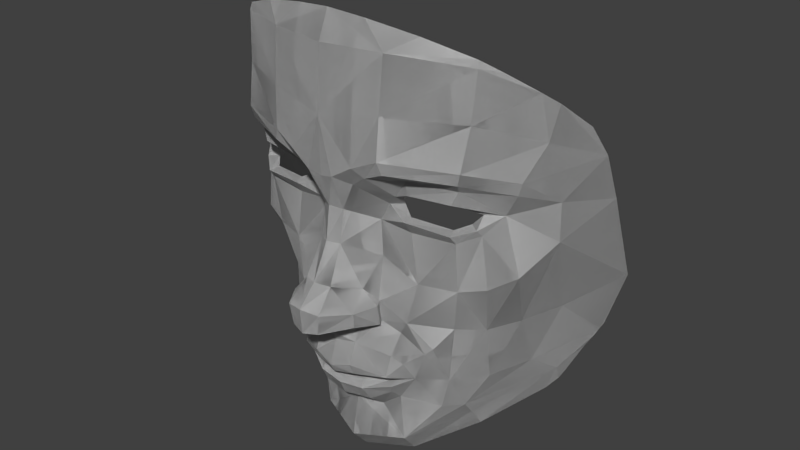 # Source: Mask.blend  (saved by Blender 2.70.0; exported with 4.5.12 LTS)
import bpy
from mathutils import Matrix  # noqa: F401  (used for matrix-valued properties, if any)

bpy.ops.wm.read_factory_settings(use_empty=True)
scene = bpy.context.scene
scene.name = 'Scene'

# ---- collections
col_collection_1 = bpy.data.collections.new('Collection 1'); scene.collection.children.link(col_collection_1)

# ---- materials (node trees are filled in below, after node groups)
mat_uter = bpy.data.materials.new('Ỏuter')
mat_uter.alpha_threshold = 0.0
mat_uter.use_transparent_shadow = False
mat_uter.diffuse_color = (1.0, 1.0, 1.0, 1.0)
mat_uter.roughness = 0.5
mat_uter.line_color = (0.0, 0.0, 0.0, 1.0)
mat_inner = bpy.data.materials.new('Inner')
mat_inner.alpha_threshold = 0.0
mat_inner.use_transparent_shadow = False
mat_inner.diffuse_color = (0.5, 0.5, 0.5, 1.0)
mat_inner.roughness = 0.5
mat_inner.line_color = (0.0, 0.0, 0.0, 1.0)

# ---- material node trees

# ---- world
world_world = bpy.data.worlds.new('World'); scene.world = world_world
world_world.color = (0.05088, 0.05088, 0.05088)
world_world.use_sun_shadow = False
world_world.sun_shadow_jitter_overblur = 0.0
world_world.cycles.sampling_method = 'MANUAL'
world_world.cycles.sample_map_resolution = 256

# ---- meshes
me_mask = bpy.data.meshes.new('Mask')
me_mask.from_pydata([(8.625e-06, 0.02635, -0.1905), (-0.04346, 0.01851, -0.1791), (-0.03254, 0.03963, -0.1879), (-0.03254, 0.03963, -0.1879), (-0.04346, 0.01851, -0.1791), (8.625e-06, 0.02635, -0.1905), (-0.03254, 0.03963, -0.1879), (-0.04346, 0.01851, -0.1791), (8.625e-06, 0.02635, -0.1905), (-0.08315, 0.06982, -0.1608), (-0.08315, 0.06982, -0.1608), (-0.08315, 0.06982, -0.1608), (-0.01904, 0.07655, -0.186), (8.625e-06, 0.07559, -0.187), (8.625e-06, 0.07559, -0.187), (-0.01904, 0.07655, -0.186), (-0.01904, 0.07655, -0.186), (8.625e-06, 0.07559, -0.187), (8.625e-06, 0.0002471, -0.1848), (8.625e-06, 0.0002471, -0.1848), (8.625e-06, 0.0002471, -0.1848), (-0.08505, 0.05131, -0.1374), (-0.08505, 0.05131, -0.1374), (-0.08505, 0.05131, -0.1374), (-0.07107, 0.08429, -0.1692), (-0.07107, 0.08429, -0.1692), (-0.07107, 0.08429, -0.1692), (-0.06072, 0.09074, -0.1712), (-0.06072, 0.09074, -0.1712), (-0.06072, 0.09074, -0.1712), (0.03256, 0.03963, -0.1879), (0.01906, 0.07655, -0.186), (0.01906, 0.07655, -0.186), (0.03256, 0.03963, -0.1879), (0.01906, 0.07655, -0.186), (0.03256, 0.03963, -0.1879), (0.04348, 0.01851, -0.1791), (0.04348, 0.01851, -0.1791), (0.04348, 0.01851, -0.1791), (-0.04654, -0.0002481, -0.1567), (-0.04654, -0.0002481, -0.1567), (-0.04654, -0.0002481, -0.1567), (-0.128, 0.1259, -0.1087), (-0.128, 0.1259, -0.1087), (-0.128, 0.1259, -0.1087), (-0.1015, 0.1136, -0.1475), (-0.118, 0.1249, -0.1357), (-0.1015, 0.1136, -0.1475), (-0.118, 0.1249, -0.1357), (-0.118, 0.1249, -0.1357), (-0.1015, 0.1136, -0.1475), (-0.07134, 0.09316, -0.1687), (-0.07134, 0.09316, -0.1687), (-0.07134, 0.09316, -0.1687), (0.06074, 0.09074, -0.1712), (0.07108, 0.08429, -0.1692), (0.07108, 0.08429, -0.1692), (0.06074, 0.09074, -0.1712), (0.06074, 0.09074, -0.1712), (0.07108, 0.08429, -0.1692), (0.04656, -0.0002481, -0.1567), (0.04656, -0.0002481, -0.1567), (0.04656, -0.0002481, -0.1567), (8.625e-06, -0.01851, -0.1631), (8.625e-06, -0.01851, -0.1631), (8.625e-06, -0.01851, -0.1631), (-0.08635, 0.03853, -0.1212), (-0.08635, 0.03853, -0.1212), (-0.08635, 0.03853, -0.1212), (-0.126, 0.1345, -0.1258), (-0.126, 0.1345, -0.1258), (-0.126, 0.1345, -0.1258), (-0.08137, 0.09807, -0.1636), (-0.08137, 0.09807, -0.1636), (-0.08137, 0.09807, -0.1636), (0.07136, 0.09316, -0.1687), (0.07136, 0.09316, -0.1687), (0.07136, 0.09316, -0.1687), (0.08317, 0.06982, -0.1608), (0.08317, 0.06982, -0.1608), (0.08317, 0.06982, -0.1608), (0.08506, 0.05131, -0.1374), (0.08506, 0.05131, -0.1374), (0.08506, 0.05131, -0.1374), (8.625e-06, -0.01083, -0.1232), (8.625e-06, -0.01083, -0.1232), (8.625e-06, -0.01083, -0.1232), (-0.1198, 0.09313, -0.08638), (-0.1198, 0.09313, -0.08638), (-0.1198, 0.09313, -0.08638), (-0.1372, 0.1581, -0.09705), (-0.1291, 0.1417, -0.1183), (-0.1291, 0.1417, -0.1183), (-0.1372, 0.1581, -0.09705), (-0.1372, 0.1581, -0.09705), (-0.1291, 0.1417, -0.1183), (-0.07373, 0.02019, -0.1189), (-0.07373, 0.02019, -0.1189), (-0.07373, 0.02019, -0.1189), (0.08139, 0.09807, -0.1636), (0.08139, 0.09807, -0.1636), (0.08139, 0.09807, -0.1636), (0.1015, 0.1136, -0.1475), (0.118, 0.1249, -0.1357), (0.118, 0.1249, -0.1357), (0.1015, 0.1136, -0.1475), (0.1015, 0.1136, -0.1475), (0.118, 0.1249, -0.1357), (0.08637, 0.03853, -0.1212), (0.08637, 0.03853, -0.1212), (0.08637, 0.03853, -0.1212), (-0.02746, -0.006581, -0.1215), (-0.02746, -0.006581, -0.1215), (-0.02746, -0.006581, -0.1215), (-0.1045, 0.04962, -0.08703), (-0.1045, 0.04962, -0.08703), (-0.1045, 0.04962, -0.08703), (-0.1441, 0.1696, -0.08211), (-0.1428, 0.1667, -0.08585), (-0.1428, 0.1667, -0.08585), (-0.1441, 0.1696, -0.08211), (-0.1441, 0.1696, -0.08211), (-0.1428, 0.1667, -0.08585), (-0.04586, -0.004448, -0.1071), (-0.04586, -0.004448, -0.1071), (-0.04586, -0.004448, -0.1071), (-0.08321, 0.01808, -0.0854), (-0.08321, 0.01808, -0.0854), (-0.08321, 0.01808, -0.0854), (0.128, 0.1259, -0.1087), (0.126, 0.1345, -0.1258), (0.126, 0.1345, -0.1258), (0.128, 0.1259, -0.1087), (0.126, 0.1345, -0.1258), (0.128, 0.1259, -0.1087), (0.07375, 0.02019, -0.1189), (0.07375, 0.02019, -0.1189), (0.07375, 0.02019, -0.1189), (0.02747, -0.006581, -0.1215), (0.02747, -0.006581, -0.1215), (0.02747, -0.006581, -0.1215), (-0.02672, -0.02394, -0.1075), (-0.02672, -0.02394, -0.1075), (-0.02672, -0.02394, -0.1075), (-0.1239, 0.06695, -0.03023), (-0.1239, 0.06695, -0.03023), (-0.1239, 0.06695, -0.03023), (-0.1382, 0.1102, -0.02955), (-0.1451, 0.1713, -0.07986), (-0.1451, 0.1713, -0.07986), (-0.1382, 0.1102, -0.02955), (-0.1382, 0.1102, -0.02955), (-0.1451, 0.1713, -0.07986), (-0.06, -0.0016, -0.08368), (-0.06, -0.0016, -0.08368), (-0.06, -0.0016, -0.08368), (0.1372, 0.1581, -0.09705), (0.1291, 0.1417, -0.1183), (0.1291, 0.1417, -0.1183), (0.1372, 0.1581, -0.09705), (0.1291, 0.1417, -0.1183), (0.1372, 0.1581, -0.09705), (0.1198, 0.09313, -0.08638), (0.1198, 0.09313, -0.08638), (0.1198, 0.09313, -0.08638), (0.08323, 0.01808, -0.0854), (0.08323, 0.01808, -0.0854), (0.08323, 0.01808, -0.0854), (0.04588, -0.004448, -0.1071), (0.04588, -0.004448, -0.1071), (0.04588, -0.004448, -0.1071), (0.02674, -0.02394, -0.1075), (0.02674, -0.02394, -0.1075), (0.02674, -0.02394, -0.1075), (-0.04507, -0.01549, -0.09653), (-0.04507, -0.01549, -0.09653), (-0.04507, -0.01549, -0.09653), (8.558e-06, -0.02816, -0.1101), (8.558e-06, -0.02816, -0.1101), (8.558e-06, -0.02816, -0.1101), (-0.1107, 0.03328, -0.02881), (-0.1107, 0.03328, -0.02881), (-0.1107, 0.03328, -0.02881), (-0.1637, 0.1799, -0.0189), (-0.1471, 0.1744, -0.07593), (-0.1471, 0.1744, -0.07593), (-0.1637, 0.1799, -0.0189), (-0.1637, 0.1799, -0.0189), (-0.1471, 0.1744, -0.07593), (-0.07252, -0.004325, -0.05116), (-0.07252, -0.004325, -0.05116), (-0.07252, -0.004325, -0.05116), (0.1428, 0.1667, -0.08585), (0.1428, 0.1667, -0.08585), (0.1428, 0.1667, -0.08585), (0.1441, 0.1696, -0.08211), (0.1441, 0.1696, -0.08211), (0.1441, 0.1696, -0.08211), (0.1045, 0.04962, -0.08703), (0.1045, 0.04962, -0.08703), (0.1045, 0.04962, -0.08703), (0.06002, -0.0016, -0.08368), (0.06002, -0.0016, -0.08368), (0.06002, -0.0016, -0.08368), (0.04509, -0.01549, -0.09653), (0.04509, -0.01549, -0.09653), (0.04509, -0.01549, -0.09653), (-0.02412, -0.03229, -0.09329), (-0.02412, -0.03229, -0.09329), (-0.02412, -0.03229, -0.09329), (8.558e-06, -0.03478, -0.0956), (8.558e-06, -0.03478, -0.0956), (8.558e-06, -0.03478, -0.0956), (-0.09291, 0.0104, -0.02446), (-0.09291, 0.0104, -0.02446), (-0.09291, 0.0104, -0.02446), (-0.1437, 0.02822, 0.03637), (-0.1437, 0.02822, 0.03637), (-0.1437, 0.02822, 0.03637), (-0.1574, 0.0652, 0.05925), (-0.1574, 0.0652, 0.05925), (-0.1574, 0.0652, 0.05925), (-0.04674, -0.01914, -0.0888), (-0.04674, -0.01914, -0.0888), (-0.04674, -0.01914, -0.0888), (-0.07988, -0.002185, -0.04414), (-0.07988, -0.002185, -0.04414), (-0.07988, -0.002185, -0.04414), (-0.0564, -0.01416, -0.06302), (-0.0564, -0.01416, -0.06302), (-0.0564, -0.01416, -0.06302), (0.1382, 0.1102, -0.02955), (0.1451, 0.1713, -0.07986), (0.1451, 0.1713, -0.07986), (0.1382, 0.1102, -0.02955), (0.1451, 0.1713, -0.07986), (0.1382, 0.1102, -0.02955), (0.1239, 0.06695, -0.03023), (0.1239, 0.06695, -0.03023), (0.1239, 0.06695, -0.03023), (0.07254, -0.004325, -0.05116), (0.07254, -0.004325, -0.05116), (0.07254, -0.004325, -0.05116), (0.1107, 0.03328, -0.02881), (0.1107, 0.03328, -0.02881), (0.1107, 0.03328, -0.02881), (0.02414, -0.03229, -0.09329), (0.02414, -0.03229, -0.09329), (0.02414, -0.03229, -0.09329), (-0.1019, 0.001433, 0.01955), (-0.1019, 0.001433, 0.01955), (-0.1019, 0.001433, 0.01955), (-0.1258, 0.009932, 0.02641), (-0.1258, 0.009932, 0.02641), (-0.1258, 0.009932, 0.02641), (-0.1701, 0.131, 0.07899), (-0.1701, 0.131, 0.07899), (-0.1701, 0.131, 0.07899), (-0.0454, -0.007911, -0.08551), (-0.0454, -0.007911, -0.08551), (-0.0454, -0.007911, -0.08551), (-0.06087, -0.01468, -0.0191), (-0.06087, -0.01468, -0.0191), (-0.06087, -0.01468, -0.0191), (-0.04744, -0.0276, -0.07444), (-0.04744, -0.0276, -0.07444), (-0.04744, -0.0276, -0.07444), (-0.04851, -0.02126, -0.05473), (-0.04851, -0.02126, -0.05473), (-0.04851, -0.02126, -0.05473), (0.1637, 0.1799, -0.0189), (0.1471, 0.1744, -0.07593), (0.1471, 0.1744, -0.07593), (0.1637, 0.1799, -0.0189), (0.1471, 0.1744, -0.07593), (0.1637, 0.1799, -0.0189), (0.0799, -0.002185, -0.04414), (0.0799, -0.002185, -0.04414), (0.0799, -0.002185, -0.04414), (0.05642, -0.01416, -0.06302), (0.05642, -0.01416, -0.06302), (0.05642, -0.01416, -0.06302), (0.09292, 0.0104, -0.02446), (0.09292, 0.0104, -0.02446), (0.09292, 0.0104, -0.02446), (0.04676, -0.01914, -0.0888), (0.04676, -0.01914, -0.0888), (0.04676, -0.01914, -0.0888), (8.558e-06, -0.03018, -0.08958), (8.558e-06, -0.03018, -0.08958), (8.558e-06, -0.03018, -0.08958), (-0.1321, 0.02224, 0.09184), (-0.1321, 0.02224, 0.09184), (-0.1321, 0.02224, 0.09184), (-0.1196, 0.008624, 0.07515), (-0.1196, 0.008624, 0.07515), (-0.1196, 0.008624, 0.07515), (-0.1562, 0.06582, 0.09494), (-0.1562, 0.06582, 0.09494), (-0.1562, 0.06582, 0.09494), (-0.0454, -0.007911, -0.08551), (-0.04642, -0.02101, -0.07967), (-0.04642, -0.02101, -0.07967), (-0.0454, -0.007911, -0.08551), (-0.04642, -0.02101, -0.07967), (-0.05431, -0.01417, -0.03158), (-0.05431, -0.01417, -0.03158), (-0.05431, -0.01417, -0.03158), (0.1574, 0.0652, 0.05925), (0.1574, 0.0652, 0.05925), (0.1574, 0.0652, 0.05925), (0.1438, 0.02822, 0.03637), (0.1438, 0.02822, 0.03637), (0.1438, 0.02822, 0.03637), (0.06089, -0.01468, -0.0191), (0.06089, -0.01468, -0.0191), (0.06089, -0.01468, -0.0191), (0.04853, -0.02126, -0.05473), (0.04853, -0.02126, -0.05473), (0.04853, -0.02126, -0.05473), (0.04746, -0.0276, -0.07444), (0.04746, -0.0276, -0.07444), (0.04746, -0.0276, -0.07444), (0.1019, 0.001433, 0.01955), (0.1019, 0.001433, 0.01955), (0.1019, 0.001433, 0.01955), (0.04542, -0.007911, -0.08551), (0.04542, -0.007911, -0.08551), (0.04542, -0.007911, -0.08551), (-0.02282, -0.0271, -0.08719), (-0.02282, -0.0271, -0.08719), (-0.02282, -0.0271, -0.08719), (-0.06914, -0.01043, 0.02022), (-0.06914, -0.01043, 0.02022), (-0.06914, -0.01043, 0.02022), (-0.1723, 0.1057, 0.1274), (-0.1723, 0.1057, 0.1274), (-0.1723, 0.1057, 0.1274), (-0.02152, -0.01734, -0.08396), (-0.02152, -0.01734, -0.08396), (-0.02152, -0.01734, -0.08396), (-0.03847, -0.02111, -0.02168), (-0.03847, -0.02111, -0.02168), (-0.03847, -0.02111, -0.02168), (-0.02063, -0.03875, -0.07589), (-0.02063, -0.03875, -0.07589), (-0.02063, -0.03875, -0.07589), (-0.02056, -0.03581, -0.04419), (-0.02056, -0.03581, -0.04419), (-0.02056, -0.03581, -0.04419), (0.1702, 0.131, 0.07899), (0.1702, 0.131, 0.07899), (0.1702, 0.131, 0.07899), (0.1258, 0.009932, 0.02641), (0.1258, 0.009932, 0.02641), (0.1258, 0.009932, 0.02641), (0.05433, -0.01417, -0.03158), (0.05433, -0.01417, -0.03158), (0.05433, -0.01417, -0.03158), (0.04644, -0.02101, -0.07967), (0.04644, -0.02101, -0.07967), (0.04644, -0.02101, -0.07967), (0.04542, -0.007911, -0.08551), (0.04542, -0.007911, -0.08551), (0.02284, -0.0271, -0.08719), (0.02284, -0.0271, -0.08719), (0.02284, -0.0271, -0.08719), (8.625e-06, -0.02029, -0.08568), (8.625e-06, -0.02029, -0.08568), (8.625e-06, -0.02029, -0.08568), (-0.02152, -0.01723, -0.08396), (-0.02152, -0.01734, -0.08396), (-0.02152, -0.01734, -0.08396), (-0.02152, -0.01723, -0.08396), (-0.02152, -0.01723, -0.08396), (-0.03642, -0.02191, -0.002651), (-0.03642, -0.02191, -0.002651), (-0.03642, -0.02191, -0.002651), (-0.1033, -0.004814, 0.06775), (-0.1033, -0.004814, 0.06775), (-0.1033, -0.004814, 0.06775), (-0.1176, 0.003139, 0.08087), (-0.1176, 0.003139, 0.08087), (-0.1176, 0.003139, 0.08087), (-0.1432, 0.02114, 0.1129), (-0.1432, 0.02114, 0.1129), (-0.1432, 0.02114, 0.1129), (-0.1456, 0.02246, 0.1237), (-0.1456, 0.02246, 0.1237), (-0.1456, 0.02246, 0.1237), (-0.01973, -0.04286, -0.06488), (-0.01973, -0.04286, -0.06488), (-0.01973, -0.04286, -0.06488), (0.1562, 0.06582, 0.09494), (0.1562, 0.06582, 0.09494), (0.1562, 0.06582, 0.09494), (0.1322, 0.02224, 0.09184), (0.1322, 0.02224, 0.09184), (0.1322, 0.02224, 0.09184), (0.1196, 0.008624, 0.07515), (0.1196, 0.008624, 0.07515), (0.1196, 0.008624, 0.07515), (0.03848, -0.02111, -0.02168), (0.03848, -0.02111, -0.02168), (0.03848, -0.02111, -0.02168), (0.02057, -0.03581, -0.04419), (0.02057, -0.03581, -0.04419), (0.02057, -0.03581, -0.04419), (0.02064, -0.03875, -0.07589), (0.02064, -0.03875, -0.07589), (0.02064, -0.03875, -0.07589), (0.06915, -0.01043, 0.02022), (0.06915, -0.01043, 0.02022), (0.06915, -0.01043, 0.02022), (0.02154, -0.01734, -0.08396), (0.02154, -0.01734, -0.08396), (0.02154, -0.01734, -0.08396), (0.02154, -0.01723, -0.08396), (0.02154, -0.01734, -0.08396), (0.02154, -0.01723, -0.08396), (0.02154, -0.01734, -0.08396), (0.02154, -0.01723, -0.08396), (-0.03455, -0.01406, 0.03795), (-0.03455, -0.01406, 0.03795), (-0.03455, -0.01406, 0.03795), (-0.06239, -0.01052, 0.06661), (-0.06239, -0.01052, 0.06661), (-0.06239, -0.01052, 0.06661), (-0.1174, 0.01279, 0.09184), (-0.1174, 0.01279, 0.09184), (-0.1174, 0.01279, 0.09184), (-0.1083, -0.009227, 0.1169), (-0.1083, -0.009227, 0.1169), (-0.1083, -0.009227, 0.1169), (-0.1548, 0.04242, 0.154), (-0.1548, 0.04242, 0.154), (-0.1548, 0.04242, 0.154), (8.625e-06, -0.02052, -0.08568), (8.625e-06, -0.02052, -0.08568), (8.625e-06, -0.02052, -0.08568), (-0.02106, -0.03272, -0.0344), (-0.02106, -0.03272, -0.0344), (-0.02106, -0.03272, -0.0344), (-0.04265, -0.02807, -0.02122), (-0.04265, -0.02807, -0.02122), (-0.04265, -0.02807, -0.02122), (8.558e-06, -0.04627, -0.07096), (8.558e-06, -0.04627, -0.07096), (8.558e-06, -0.04627, -0.07096), (8.558e-06, -0.0386, -0.04769), (8.558e-06, -0.0386, -0.04769), (8.558e-06, -0.0386, -0.04769), (0.1723, 0.1057, 0.1274), (0.1723, 0.1057, 0.1274), (0.1723, 0.1057, 0.1274), (0.03644, -0.02191, -0.002651), (0.03644, -0.02191, -0.002651), (0.03644, -0.02191, -0.002651), (0.01975, -0.04286, -0.06488), (0.01975, -0.04286, -0.06488), (0.01975, -0.04286, -0.06488), (0.1034, -0.004814, 0.06775), (0.1034, -0.004814, 0.06775), (0.1034, -0.004814, 0.06775), (-0.02684, -0.03201, 0.01023), (-0.02684, -0.03201, 0.01023), (-0.02684, -0.03201, 0.01023), (-0.02905, -0.009849, 0.06816), (-0.02905, -0.009849, 0.06816), (-0.02905, -0.009849, 0.06816), (-0.1018, -0.01097, 0.07566), (-0.1018, -0.01097, 0.07566), (-0.1018, -0.01097, 0.07566), (-0.09934, -0.003467, 0.1005), (-0.09934, -0.003467, 0.1005), (-0.09934, -0.003467, 0.1005), (-0.1087, 0.009517, 0.08193), (-0.1087, 0.009517, 0.08193), (-0.1087, 0.009517, 0.08193), (-0.1022, -0.01149, 0.1041), (-0.1022, -0.01149, 0.1041), (-0.1022, -0.01149, 0.1041), (-0.1114, -0.01542, 0.1248), (-0.1114, -0.01542, 0.1248), (-0.1114, -0.01542, 0.1248), (-0.1148, -0.01706, 0.1362), (-0.1148, -0.01706, 0.1362), (-0.1148, -0.01706, 0.1362), (-0.1609, 0.04665, 0.1862), (-0.1691, 0.08286, 0.1585), (-0.1691, 0.08286, 0.1585), (-0.1609, 0.04665, 0.1862), (-0.1609, 0.04665, 0.1862), (-0.1691, 0.08286, 0.1585), (8.558e-06, -0.04167, -0.07996), (8.558e-06, -0.04167, -0.07996), (8.558e-06, -0.04167, -0.07996), (8.558e-06, -0.0418, -0.03889), (8.558e-06, -0.0418, -0.03889), (8.558e-06, -0.0418, -0.03889), (-0.01757, -0.03607, -0.03027), (-0.01757, -0.03607, -0.03027), (-0.01757, -0.03607, -0.03027), (-0.04021, -0.02884, -0.003822), (-0.04021, -0.02884, -0.003822), (-0.04021, -0.02884, -0.003822), (0.1432, 0.02114, 0.1129), (0.1432, 0.02114, 0.1129), (0.1432, 0.02114, 0.1129), (0.1456, 0.02246, 0.1237), (0.1456, 0.02246, 0.1237), (0.1456, 0.02246, 0.1237), (0.1176, 0.003139, 0.08087), (0.1176, 0.003139, 0.08087), (0.1176, 0.003139, 0.08087), (0.02107, -0.03272, -0.0344), (0.02107, -0.03272, -0.0344), (0.02107, -0.03272, -0.0344), (0.04267, -0.02807, -0.02122), (0.04267, -0.02807, -0.02122), (0.04267, -0.02807, -0.02122), (0.06241, -0.01052, 0.06661), (0.06241, -0.01052, 0.06661), (0.06241, -0.01052, 0.06661), (0.03456, -0.01406, 0.03795), (0.03456, -0.01406, 0.03795), (0.03456, -0.01406, 0.03795), (-0.01037, -0.04065, 0.05142), (-0.01037, -0.04065, 0.05142), (-0.01037, -0.04065, 0.05142), (-0.06101, -0.01906, 0.079), (-0.06101, -0.01906, 0.079), (-0.06101, -0.01906, 0.079), (-0.06391, -0.01972, 0.1042), (-0.06391, -0.01972, 0.1042), (-0.06391, -0.01972, 0.1042), (-0.06417, -0.01972, 0.117), (-0.06417, -0.01972, 0.117), (-0.06417, -0.01972, 0.117), (-0.118, -0.009414, 0.1744), (-0.118, -0.009414, 0.1744), (-0.118, -0.009414, 0.1744), (-0.1519, 0.0334, 0.1964), (-0.1519, 0.0334, 0.1964), (-0.1519, 0.0334, 0.1964), (-0.03389, -0.05134, -0.01688), (-0.03389, -0.05134, -0.01688), (-0.03389, -0.05134, -0.01688), (-0.03389, -0.05237, -0.003127), (-0.03389, -0.05237, -0.003127), (-0.03389, -0.05237, -0.003127), (0.1083, -0.009227, 0.1169), (0.1083, -0.009227, 0.1169), (0.1083, -0.009227, 0.1169), (0.1549, 0.04242, 0.154), (0.1549, 0.04242, 0.154), (0.1549, 0.04242, 0.154), (0.1174, 0.01279, 0.09184), (0.1174, 0.01279, 0.09184), (0.1174, 0.01279, 0.09184), (0.01759, -0.03607, -0.03027), (0.01759, -0.03607, -0.03027), (0.01759, -0.03607, -0.03027), (0.04023, -0.02884, -0.003822), (0.04023, -0.02884, -0.003822), (0.04023, -0.02884, -0.003822), (0.1018, -0.01097, 0.07566), (0.1018, -0.01097, 0.07566), (0.1018, -0.01097, 0.07566), (0.02907, -0.009849, 0.06816), (0.02907, -0.009849, 0.06816), (0.02907, -0.009849, 0.06816), (0.02686, -0.03201, 0.01023), (0.02686, -0.03201, 0.01023), (0.02686, -0.03201, 0.01023), (-0.0135, -0.05754, 0.01826), (-0.0135, -0.05754, 0.01826), (-0.0135, -0.05754, 0.01826), (-0.01037, -0.036, 0.08168), (-0.01037, -0.036, 0.08168), (-0.01037, -0.036, 0.08168), (-0.03791, -0.008768, 0.08514), (-0.03791, -0.008768, 0.08514), (-0.03791, -0.008768, 0.08514), (-0.09867, -0.001916, 0.07779), (-0.09867, -0.001916, 0.07779), (-0.09867, -0.001916, 0.07779), (-0.06521, -0.01427, 0.1021), (-0.06521, -0.01427, 0.1021), (-0.06521, -0.01427, 0.1021), (-0.05796, -0.04243, 0.1279), (-0.05796, -0.04243, 0.1279), (-0.05796, -0.04243, 0.1279), (-0.05419, -0.04448, 0.1383), (-0.05419, -0.04448, 0.1383), (-0.05419, -0.04448, 0.1383), (-0.1204, -0.005543, 0.2187), (-0.1325, 0.009468, 0.2148), (-0.1325, 0.009468, 0.2148), (-0.1204, -0.005543, 0.2187), (-0.1204, -0.005543, 0.2187), (-0.1325, 0.009468, 0.2148), (8.558e-06, -0.04447, -0.03473), (8.558e-06, -0.04447, -0.03473), (8.558e-06, -0.04447, -0.03473), (-0.02376, -0.05121, -0.02233), (-0.02402, -0.0538, -0.0214), (-0.02297, -0.0488, -0.02349), (-0.02173, -0.04673, -0.02479), (-0.02012, -0.04514, -0.02614), (-0.01823, -0.04414, -0.02745), (-0.01688, -0.04391, -0.02824), (-0.02297, -0.0588, -0.02043), (-0.01417, -0.07487, -0.02022), (-0.02376, -0.05639, -0.02075), (-0.02173, -0.06087, -0.02046), (-0.02012, -0.06246, -0.02084), (-0.01823, -0.06346, -0.02154), (-0.01621, -0.0638, -0.02252), (-0.01515, -0.06362, -0.02313), (-0.01515, -0.06362, -0.02313), (-0.01621, -0.0638, -0.02252), (-0.01417, -0.07487, -0.02022), (-0.01823, -0.06346, -0.02154), (-0.02012, -0.06246, -0.02084), (-0.02173, -0.06087, -0.02046), (-0.02297, -0.0588, -0.02043), (-0.02402, -0.0538, -0.0214), (-0.02376, -0.05639, -0.02075), (-0.01688, -0.04391, -0.02824), (-0.01823, -0.04414, -0.02745), (-0.02012, -0.04514, -0.02614), (-0.02173, -0.04673, -0.02479), (-0.02297, -0.0488, -0.02349), (-0.02376, -0.05121, -0.02233), (-0.01688, -0.04391, -0.02824), (-0.01823, -0.04414, -0.02745), (-0.02012, -0.04514, -0.02614), (-0.02173, -0.04673, -0.02479), (-0.02297, -0.0488, -0.02349), (-0.02376, -0.05121, -0.02233), (-0.02402, -0.0538, -0.0214), (-0.02376, -0.05639, -0.02075), (-0.02297, -0.0588, -0.02043), (-0.02173, -0.06087, -0.02046), (-0.02012, -0.06246, -0.02084), (-0.01823, -0.06346, -0.02154), (-0.01621, -0.0638, -0.02252), (-0.01515, -0.06362, -0.02313), (-0.01417, -0.07487, -0.02022), (0.1114, -0.01542, 0.1248), (0.1114, -0.01542, 0.1248), (0.1114, -0.01542, 0.1248), (0.1023, -0.01149, 0.1041), (0.1023, -0.01149, 0.1041), (0.1023, -0.01149, 0.1041), (0.1609, 0.04665, 0.1862), (0.1691, 0.08286, 0.1585), (0.1691, 0.08286, 0.1585), (0.1609, 0.04665, 0.1862), (0.1691, 0.08286, 0.1585), (0.1609, 0.04665, 0.1862), (0.1148, -0.01706, 0.1362), (0.1148, -0.01706, 0.1362), (0.1148, -0.01706, 0.1362), (0.09936, -0.003467, 0.1005), (0.09936, -0.003467, 0.1005), (0.09936, -0.003467, 0.1005), (0.1087, 0.009517, 0.08193), (0.1087, 0.009517, 0.08193), (0.1087, 0.009517, 0.08193), (0.03391, -0.05134, -0.01688), (0.03391, -0.05134, -0.01688), (0.03391, -0.05134, -0.01688), (0.03391, -0.05237, -0.003127), (0.03391, -0.05237, -0.003127), (0.03391, -0.05237, -0.003127), (0.06102, -0.01906, 0.079), (0.06102, -0.01906, 0.079), (0.06102, -0.01906, 0.079), (0.01039, -0.04065, 0.05142), (0.01039, -0.04065, 0.05142), (0.01039, -0.04065, 0.05142), (8.558e-06, -0.06287, 0.02025), (8.558e-06, -0.06287, 0.02025), (8.558e-06, -0.06287, 0.02025), (8.558e-06, -0.04635, 0.05291), (8.558e-06, -0.04635, 0.05291), (8.558e-06, -0.04635, 0.05291), (-0.06186, -0.01048, 0.08092), (-0.06186, -0.01048, 0.08092), (-0.06186, -0.01048, 0.08092), (-0.04936, -0.01549, 0.0973), (-0.04936, -0.01549, 0.0973), (-0.04936, -0.01549, 0.0973), (-0.03906, -0.04142, 0.1194), (-0.03906, -0.04142, 0.1194), (-0.03906, -0.04142, 0.1194), (-0.05515, -0.04229, 0.1752), (-0.05515, -0.04229, 0.1752), (-0.05515, -0.04229, 0.1752), (-0.1193, -0.003938, 0.225), (-0.1193, -0.003938, 0.225), (-0.1193, -0.003938, 0.225), (-0.01621, -0.0438, -0.02854), (-0.01419, -0.04414, -0.02924), (-0.0123, -0.04514, -0.02969), (-0.01068, -0.04673, -0.02986), (-0.009443, -0.0488, -0.02974), (-0.008663, -0.05121, -0.02934), (-0.008396, -0.0538, -0.02868), (-0.01419, -0.06346, -0.02356), (-0.0123, -0.06246, -0.0246), (-0.01068, -0.06087, -0.0257), (-0.009443, -0.0588, -0.0268), (-0.008663, -0.05639, -0.02782), (-0.008396, -0.0538, -0.02868), (-0.008663, -0.05639, -0.02782), (-0.009443, -0.0588, -0.0268), (-0.01068, -0.06087, -0.0257), (-0.0123, -0.06246, -0.0246), (-0.01419, -0.06346, -0.02356), (-0.008663, -0.05121, -0.02934), (-0.009443, -0.0488, -0.02974), (-0.01068, -0.04673, -0.02986), (-0.0123, -0.04514, -0.02969), (-0.01419, -0.04414, -0.02924), (-0.01621, -0.0438, -0.02854), (-0.01419, -0.06346, -0.02356), (-0.0123, -0.06246, -0.0246), (-0.01068, -0.06087, -0.0257), (-0.009443, -0.0588, -0.0268), (-0.008663, -0.05639, -0.02782), (-0.008396, -0.0538, -0.02868), (-0.008663, -0.05121, -0.02934), (-0.009443, -0.0488, -0.02974), (-0.01068, -0.04673, -0.02986), (-0.0123, -0.04514, -0.02969), (-0.01419, -0.04414, -0.02924), (-0.01621, -0.0438, -0.02854), (0.06393, -0.01972, 0.1042), (0.06393, -0.01972, 0.1042), (0.06393, -0.01972, 0.1042), (0.06419, -0.01972, 0.117), (0.06419, -0.01972, 0.117), (0.06419, -0.01972, 0.117), (0.1519, 0.0334, 0.1964), (0.118, -0.009414, 0.1744), (0.1519, 0.0334, 0.1964), (0.118, -0.009414, 0.1744), (0.1519, 0.0334, 0.1964), (0.118, -0.009414, 0.1744), (0.01884, -0.04477, -0.02694), (0.01682, -0.04443, -0.02812), (0.02073, -0.04577, -0.02563), (0.02235, -0.04735, -0.02428), (0.02359, -0.04943, -0.02298), (0.02437, -0.05184, -0.02182), (0.02464, -0.05443, -0.02089), (0.01419, -0.07487, -0.02022), (0.02073, -0.06309, -0.02033), (0.01884, -0.06408, -0.02103), (0.01682, -0.06443, -0.022), (0.01513, -0.06414, -0.023), (0.02235, -0.0615, -0.01995), (0.02359, -0.05943, -0.01992), (0.02437, -0.05701, -0.02024), (0.02464, -0.05443, -0.02089), (0.02437, -0.05701, -0.02024), (0.02359, -0.05943, -0.01992), (0.02235, -0.0615, -0.01995), (0.02073, -0.06309, -0.02033), (0.01513, -0.06414, -0.023), (0.01419, -0.07487, -0.02022), (0.01682, -0.06443, -0.022), (0.01884, -0.06408, -0.02103), (0.02437, -0.05184, -0.02182), (0.02359, -0.04943, -0.02298), (0.02235, -0.04735, -0.02428), (0.02073, -0.04577, -0.02563), (0.01884, -0.04477, -0.02694), (0.01682, -0.04443, -0.02812), (0.01513, -0.06414, -0.023), (0.01419, -0.07487, -0.02022), (0.01682, -0.06443, -0.022), (0.01884, -0.06408, -0.02103), (0.02073, -0.06309, -0.02033), (0.02235, -0.0615, -0.01995), (0.02359, -0.05943, -0.01992), (0.02437, -0.05701, -0.02024), (0.02464, -0.05443, -0.02089), (0.02437, -0.05184, -0.02182), (0.02359, -0.04943, -0.02298), (0.02235, -0.04735, -0.02428), (0.02073, -0.04577, -0.02563), (0.01884, -0.04477, -0.02694), (0.01682, -0.04443, -0.02812), (0.09869, -0.001916, 0.07779), (0.09869, -0.001916, 0.07779), (0.09869, -0.001916, 0.07779), (0.03793, -0.008768, 0.08514), (0.03793, -0.008768, 0.08514), (0.03793, -0.008768, 0.08514), (0.01039, -0.036, 0.08168), (0.01039, -0.036, 0.08168), (0.01039, -0.036, 0.08168), (0.01352, -0.05754, 0.01826), (0.01352, -0.05754, 0.01826), (0.01352, -0.05754, 0.01826), (-0.01707, -0.07643, -0.0003937), (-0.01707, -0.07643, -0.0003937), (-0.01707, -0.07643, -0.0003937), (8.558e-06, -0.08094, 0.001868), (8.558e-06, -0.08094, 0.001868), (8.558e-06, -0.08094, 0.001868), (8.558e-06, -0.0417, 0.0844), (8.558e-06, -0.0417, 0.0844), (8.558e-06, -0.0417, 0.0844), (-0.0233, -0.03793, 0.1082), (-0.0233, -0.03793, 0.1082), (-0.0233, -0.03793, 0.1082), (-0.05056, -0.003827, 0.08712), (-0.05056, -0.003827, 0.08712), (-0.05056, -0.003827, 0.08712), (-0.0523, -0.008546, 0.09526), (-0.0523, -0.008546, 0.09526), (-0.0523, -0.008546, 0.09526), (-0.03188, -0.04921, 0.1289), (-0.03188, -0.04921, 0.1289), (-0.03188, -0.04921, 0.1289), (-0.05624, -0.03796, 0.2255), (-0.07841, -0.02146, 0.2385), (-0.07841, -0.02146, 0.2385), (-0.05624, -0.03796, 0.2255), (-0.05624, -0.03796, 0.2255), (-0.07841, -0.02146, 0.2385), (0.009276, -0.05184, -0.02892), (0.00901, -0.05443, -0.02826), (0.01006, -0.04943, -0.02932), (0.0113, -0.04735, -0.02944), (0.01292, -0.04577, -0.02927), (0.0148, -0.04477, -0.02882), (0.009276, -0.05701, -0.0274), (0.01006, -0.05943, -0.02638), (0.0113, -0.0615, -0.02528), (0.01292, -0.06309, -0.02418), (0.0148, -0.06408, -0.02314), (0.0148, -0.06408, -0.02314), (0.01292, -0.06309, -0.02418), (0.0113, -0.0615, -0.02528), (0.01006, -0.05943, -0.02638), (0.009276, -0.05701, -0.0274), (0.00901, -0.05443, -0.02826), (0.0148, -0.04477, -0.02882), (0.01292, -0.04577, -0.02927), (0.0113, -0.04735, -0.02944), (0.01006, -0.04943, -0.02932), (0.009276, -0.05184, -0.02892), (0.0148, -0.04477, -0.02882), (0.01292, -0.04577, -0.02927), (0.0113, -0.04735, -0.02944), (0.01006, -0.04943, -0.02932), (0.009276, -0.05184, -0.02892), (0.00901, -0.05443, -0.02826), (0.009276, -0.05701, -0.0274), (0.01006, -0.05943, -0.02638), (0.0113, -0.0615, -0.02528), (0.01292, -0.06309, -0.02418), (0.0148, -0.06408, -0.02314), (8.558e-06, -0.07913, -0.02231), (8.558e-06, -0.07913, -0.02231), (8.558e-06, -0.07913, -0.02231), (0.05798, -0.04243, 0.1279), (0.05798, -0.04243, 0.1279), (0.05798, -0.04243, 0.1279), (0.06523, -0.01427, 0.1021), (0.06523, -0.01427, 0.1021), (0.06523, -0.01427, 0.1021), (0.1204, -0.005543, 0.2187), (0.1325, 0.009468, 0.2148), (0.1325, 0.009468, 0.2148), (0.1204, -0.005543, 0.2187), (0.1325, 0.009468, 0.2148), (0.1204, -0.005543, 0.2187), (0.05421, -0.04448, 0.1383), (0.05421, -0.04448, 0.1383), (0.05421, -0.04448, 0.1383), (0.06188, -0.01048, 0.08092), (0.06188, -0.01048, 0.08092), (0.06188, -0.01048, 0.08092), (-0.01271, -0.05146, 0.1169), (-0.01271, -0.05146, 0.1169), (-0.01271, -0.05146, 0.1169), (8.558e-06, -0.05146, 0.1677), (8.558e-06, -0.05146, 0.1677), (8.558e-06, -0.05146, 0.1677), (-0.03405, -0.03262, 0.247), (-0.03405, -0.03262, 0.247), (-0.03405, -0.03262, 0.247), (0.04938, -0.01549, 0.0973), (0.04938, -0.01549, 0.0973), (0.04938, -0.01549, 0.0973), (0.03908, -0.04142, 0.1194), (0.03908, -0.04142, 0.1194), (0.03908, -0.04142, 0.1194), (0.1193, -0.003938, 0.225), (0.1193, -0.003938, 0.225), (0.1193, -0.003938, 0.225), (0.05517, -0.04229, 0.1752), (0.05517, -0.04229, 0.1752), (0.05517, -0.04229, 0.1752), (0.01709, -0.07643, -0.0003937), (0.01709, -0.07643, -0.0003937), (0.01709, -0.07643, -0.0003937), (0.05058, -0.003827, 0.08712), (0.05058, -0.003827, 0.08712), (0.05058, -0.003827, 0.08712), (0.02332, -0.03793, 0.1082), (0.02332, -0.03793, 0.1082), (0.02332, -0.03793, 0.1082), (0.01273, -0.05146, 0.1169), (0.01273, -0.05146, 0.1169), (0.01273, -0.05146, 0.1169), (8.558e-06, -0.05015, 0.1142), (8.558e-06, -0.05015, 0.1142), (8.558e-06, -0.05015, 0.1142), (8.558e-06, -0.03675, 0.2502), (8.558e-06, -0.04712, 0.2251), (8.558e-06, -0.03675, 0.2502), (8.558e-06, -0.04712, 0.2251), (8.558e-06, -0.03675, 0.2502), (8.558e-06, -0.04712, 0.2251), (0.05232, -0.008546, 0.09526), (0.05232, -0.008546, 0.09526), (0.05232, -0.008546, 0.09526), (0.05625, -0.03796, 0.2255), (0.07843, -0.02146, 0.2385), (0.07843, -0.02146, 0.2385), (0.05625, -0.03796, 0.2255), (0.07843, -0.02146, 0.2385), (0.05625, -0.03796, 0.2255), (0.0319, -0.04921, 0.1289), (0.0319, -0.04921, 0.1289), (0.0319, -0.04921, 0.1289), (0.03406, -0.03262, 0.247), (0.03406, -0.03262, 0.247), (0.03406, -0.03262, 0.247)], [(17, 16), (16, 29), (34, 17), (50, 49), (29, 53), (58, 34), (49, 71), (74, 50), (53, 74), (77, 58), (95, 94), (71, 95), (101, 77), (107, 106), (122, 121), (94, 122), (106, 101), (133, 107), (121, 152), (160, 133), (161, 160), (187, 188), (152, 188), (194, 161), (197, 194), (235, 197), (257, 187), (260, 155), (274, 235), (274, 275), (203, 328), (337, 257), (260, 340), (275, 352), (374, 260), (416, 328), (328, 421), (369, 374), (340, 439), (352, 454), (421, 369), (430, 475), (478, 430), (492, 493), (493, 337), (439, 416), (544, 492), (586, 478), (475, 589), (601, 544), (636, 635), (637, 636), (638, 637), (639, 638), (640, 639), (641, 640), (642, 641), (643, 642), (644, 643), (645, 644), (646, 645), (647, 646), (648, 647), (454, 660), (660, 661), (667, 559), (559, 670), (691, 586), (703, 601), (728, 648), (729, 728), (730, 729), (731, 730), (732, 731), (733, 732), (734, 733), (735, 734), (736, 735), (737, 736), (738, 737), (739, 738), (635, 739), (661, 750), (784, 782), (785, 784), (786, 785), (787, 786), (788, 787), (789, 788), (790, 789), (791, 790), (792, 791), (793, 792), (794, 793), (795, 794), (796, 795), (670, 799), (823, 691), (589, 826), (835, 703), (858, 796), (859, 858), (860, 859), (861, 860), (862, 861), (863, 862), (864, 863), (865, 864), (866, 865), (867, 866), (868, 867), (782, 868), (877, 667), (750, 882), (799, 889), (826, 823), (898, 835), (882, 907), (889, 916), (930, 898), (934, 877), (907, 939), (946, 930), (916, 934), (939, 946)], [(0, 1, 2), (2, 1, 9), (12, 0, 2), (0, 12, 13), (0, 18, 1), (9, 1, 21), (2, 9, 24), (27, 2, 24), (2, 27, 12), (13, 30, 0), (30, 13, 31), (36, 18, 0), (39, 1, 18), (42, 9, 21), (21, 1, 39), (45, 9, 46), (9, 45, 24), (27, 24, 51), (54, 30, 31), (30, 54, 55), (36, 0, 30), (60, 18, 36), (39, 18, 63), (42, 21, 66), (42, 46, 9), (46, 42, 69), (21, 39, 66), (45, 72, 24), (24, 72, 51), (75, 55, 54), (78, 30, 55), (78, 36, 30), (81, 60, 36), (60, 63, 18), (84, 39, 63), (42, 66, 87), (90, 69, 42), (69, 90, 91), (66, 39, 96), (99, 55, 75), (102, 78, 55), (78, 102, 103), (78, 81, 36), (81, 108, 60), (84, 63, 60), (111, 39, 84), (87, 66, 114), (117, 42, 87), (42, 117, 118), (118, 90, 42), (123, 96, 39), (66, 96, 126), (102, 55, 99), (103, 129, 78), (129, 103, 130), (129, 81, 78), (129, 108, 81), (108, 135, 60), (138, 84, 60), (84, 141, 111), (123, 39, 111), (114, 66, 126), (87, 114, 144), (147, 117, 87), (117, 147, 148), (153, 96, 123), (153, 126, 96), (130, 156, 129), (156, 130, 157), (129, 162, 108), (108, 165, 135), (168, 60, 135), (168, 138, 60), (138, 171, 84), (141, 174, 111), (84, 177, 141), (174, 123, 111), (114, 126, 180), (144, 114, 180), (147, 87, 144), (183, 148, 147), (148, 183, 184), (153, 123, 174), (189, 126, 153), (192, 129, 156), (129, 195, 162), (195, 129, 192), (162, 198, 108), (201, 135, 165), (198, 165, 108), (201, 168, 135), (204, 138, 168), (204, 171, 138), (171, 177, 84), (207, 174, 141), (210, 141, 177), (180, 126, 213), (144, 180, 216), (147, 144, 219), (183, 147, 219), (153, 174, 222), (225, 126, 189), (189, 153, 228), (195, 231, 162), (231, 195, 232), (162, 237, 198), (240, 201, 165), (198, 243, 165), (201, 204, 168), (246, 171, 204), (210, 177, 171), (207, 141, 210), (222, 174, 207), (126, 225, 213), (180, 213, 249), (144, 216, 219), (180, 252, 216), (183, 219, 255), (258, 154, 222), (261, 225, 189), (153, 264, 228), (189, 228, 267), (232, 270, 231), (270, 232, 271), (231, 237, 162), (237, 243, 198), (276, 240, 165), (240, 279, 201), (243, 282, 165), (201, 285, 204), (246, 210, 171), (285, 246, 204), (288, 207, 210), (207, 258, 222), (261, 213, 225), (249, 213, 261), (252, 180, 249), (219, 216, 291), (294, 216, 252), (255, 219, 297), (300, 301, 153), (261, 189, 305), (301, 264, 153), (228, 264, 267), (305, 189, 267), (270, 308, 231), (231, 308, 237), (237, 311, 243), (314, 240, 276), (165, 282, 276), (240, 317, 279), (201, 279, 320), (243, 323, 282), (202, 326, 285), (288, 210, 246), (285, 326, 246), (329, 207, 288), (329, 258, 207), (332, 249, 261), (294, 252, 249), (291, 216, 294), (297, 219, 291), (255, 297, 335), (338, 301, 300), (261, 305, 341), (344, 264, 301), (347, 267, 264), (305, 267, 347), (270, 350, 308), (237, 308, 311), (243, 311, 353), (314, 276, 282), (314, 356, 240), (279, 317, 320), (356, 317, 240), (201, 320, 359), (323, 314, 282), (353, 323, 243), (201, 359, 362), (364, 288, 246), (326, 364, 246), (367, 329, 288), (329, 370, 258), (370, 329, 371), (332, 261, 375), (378, 249, 332), (294, 249, 378), (291, 294, 381), (297, 291, 384), (335, 297, 387), (344, 301, 338), (341, 305, 347), (375, 261, 341), (390, 264, 344), (347, 264, 390), (350, 393, 308), (308, 396, 311), (399, 353, 311), (314, 402, 356), (405, 320, 317), (356, 405, 317), (320, 408, 359), (411, 314, 323), (399, 323, 353), (359, 414, 362), (364, 367, 288), (364, 417, 418), (417, 364, 326), (367, 371, 329), (367, 370, 371), (422, 332, 375), (378, 332, 425), (294, 378, 381), (291, 381, 428), (431, 384, 291), (297, 384, 387), (335, 387, 434), (437, 344, 338), (341, 347, 440), (341, 443, 375), (390, 344, 446), (347, 390, 449), (393, 396, 308), (350, 452, 393), (396, 399, 311), (402, 405, 356), (455, 402, 314), (405, 458, 320), (359, 408, 414), (458, 408, 320), (461, 411, 323), (411, 455, 314), (399, 461, 323), (364, 418, 367), (417, 367, 418), (422, 375, 464), (467, 332, 422), (467, 425, 332), (470, 378, 425), (381, 378, 470), (473, 291, 428), (428, 381, 476), (291, 479, 431), (431, 482, 384), (387, 384, 482), (434, 387, 485), (488, 335, 434), (335, 488, 489), (437, 494, 344), (440, 347, 497), (341, 440, 500), (500, 443, 341), (375, 443, 503), (449, 390, 446), (446, 344, 494), (497, 347, 449), (393, 506, 396), (452, 509, 393), (396, 512, 399), (402, 515, 405), (402, 455, 518), (405, 449, 458), (414, 408, 437), (458, 446, 408), (461, 521, 411), (524, 455, 411), (399, 512, 461), (464, 375, 503), (422, 464, 527), (467, 422, 527), (530, 425, 467), (530, 470, 425), (470, 476, 381), (473, 479, 291), (431, 479, 533), (482, 431, 536), (387, 482, 485), (434, 485, 539), (542, 434, 539), (434, 542, 488), (408, 494, 437), (500, 440, 497), (500, 545, 443), (443, 548, 503), (449, 446, 458), (446, 494, 408), (497, 449, 405), (393, 509, 506), (551, 396, 506), (452, 554, 509), (396, 557, 512), (402, 560, 515), (515, 497, 405), (518, 560, 402), (455, 563, 518), (566, 521, 461), (569, 411, 521), (569, 524, 411), (524, 572, 455), (512, 566, 461), (503, 548, 464), (464, 575, 527), (467, 527, 578), (581, 530, 467), (530, 584, 470), (584, 476, 470), (587, 479, 473), (533, 479, 587), (536, 431, 533), (590, 482, 536), (485, 482, 590), (539, 485, 593), (596, 542, 539), (542, 596, 597), (500, 497, 602), (443, 545, 548), (545, 605, 606), (605, 545, 607), (607, 545, 500), (607, 500, 608), (608, 500, 609), (609, 500, 610), (610, 500, 611), (545, 612, 613), (612, 545, 614), (614, 545, 606), (613, 612, 615), (613, 615, 616), (613, 616, 617), (613, 617, 618), (613, 618, 619), (509, 650, 506), (396, 551, 653), (506, 650, 551), (452, 656, 554), (656, 452, 657), (554, 662, 509), (665, 557, 396), (557, 668, 512), (560, 497, 515), (518, 671, 560), (563, 455, 572), (518, 563, 674), (677, 521, 566), (677, 569, 521), (569, 680, 524), (524, 680, 572), (512, 668, 566), (464, 548, 575), (527, 575, 683), (578, 527, 686), (581, 467, 578), (581, 689, 530), (530, 689, 584), (692, 533, 587), (536, 533, 692), (695, 590, 536), (593, 485, 590), (698, 539, 593), (597, 596, 701), (596, 539, 698), (560, 602, 497), (500, 704, 611), (704, 500, 602), (704, 602, 705), (705, 602, 706), (706, 602, 707), (707, 602, 708), (708, 602, 709), (709, 602, 710), (711, 613, 619), (613, 711, 712), (613, 712, 713), (613, 713, 602), (602, 713, 714), (602, 714, 715), (602, 715, 710), (545, 613, 548), (509, 662, 650), (396, 653, 665), (551, 740, 653), (650, 743, 551), (554, 746, 747), (746, 554, 656), (554, 747, 662), (518, 674, 671), (560, 752, 753), (752, 560, 671), (752, 671, 754), (754, 671, 755), (755, 671, 756), (756, 671, 757), (757, 671, 758), (759, 760, 671), (760, 759, 761), (761, 759, 762), (762, 759, 763), (671, 760, 764), (671, 764, 765), (671, 765, 766), (671, 766, 758), (563, 572, 674), (566, 797, 677), (800, 569, 677), (569, 803, 680), (572, 680, 806), (668, 797, 566), (548, 809, 575), (683, 575, 812), (686, 527, 683), (815, 578, 686), (581, 578, 818), (581, 821, 689), (692, 587, 824), (695, 536, 692), (593, 590, 695), (698, 593, 827), (830, 701, 596), (701, 830, 831), (830, 596, 698), (602, 836, 837), (836, 602, 838), (838, 602, 560), (838, 560, 839), (839, 560, 840), (840, 560, 841), (841, 560, 753), (602, 842, 759), (842, 602, 837), (759, 842, 843), (759, 843, 844), (759, 844, 845), (759, 845, 846), (759, 846, 763), (602, 869, 613), (548, 613, 809), (662, 872, 650), (653, 875, 665), (653, 740, 875), (743, 740, 551), (650, 872, 743), (746, 878, 747), (878, 746, 879), (747, 884, 662), (671, 674, 759), (572, 806, 674), (797, 887, 677), (887, 800, 677), (800, 803, 569), (803, 686, 680), (680, 683, 806), (812, 575, 809), (683, 812, 806), (686, 683, 680), (815, 686, 803), (890, 578, 815), (890, 818, 578), (818, 692, 581), (581, 692, 821), (821, 692, 824), (695, 692, 818), (593, 695, 827), (698, 827, 893), (896, 831, 830), (830, 698, 893), (759, 869, 602), (809, 613, 869), (884, 872, 662), (875, 740, 899), (743, 899, 740), (743, 872, 902), (879, 905, 878), (878, 908, 747), (908, 884, 747), (674, 911, 759), (674, 806, 911), (887, 914, 800), (800, 917, 803), (812, 809, 869), (911, 806, 812), (920, 815, 803), (890, 815, 923), (827, 818, 890), (827, 695, 818), (893, 827, 890), (926, 830, 927), (830, 926, 896), (830, 893, 927), (911, 869, 759), (884, 902, 872), (875, 899, 932), (902, 899, 743), (905, 935, 878), (935, 905, 936), (935, 908, 878), (908, 941, 884), (914, 899, 800), (917, 800, 899), (920, 803, 917), (812, 869, 911), (920, 923, 815), (893, 890, 923), (935, 926, 927), (926, 935, 944), (935, 927, 893), (884, 941, 902), (914, 932, 899), (902, 917, 899), (944, 935, 936), (935, 893, 908), (908, 893, 941), (941, 920, 917), (893, 923, 920), (941, 917, 902), (893, 920, 941), (3, 4, 5), (10, 4, 3), (14, 15, 5), (3, 5, 15), (4, 19, 5), (22, 4, 10), (25, 10, 3), (15, 28, 3), (25, 3, 28), (32, 14, 33), (5, 33, 14), (5, 19, 37), (19, 4, 40), (22, 10, 43), (40, 4, 22), (25, 47, 10), (48, 10, 47), (52, 25, 28), (56, 57, 33), (32, 33, 57), (33, 5, 37), (37, 19, 61), (64, 19, 40), (67, 22, 43), (70, 43, 48), (10, 48, 43), (67, 40, 22), (25, 73, 47), (52, 73, 25), (57, 56, 76), (56, 33, 79), (33, 37, 79), (37, 61, 82), (19, 64, 61), (64, 40, 85), (88, 67, 43), (92, 93, 70), (43, 70, 93), (97, 40, 67), (76, 56, 100), (104, 105, 79), (56, 79, 105), (37, 82, 79), (61, 109, 82), (61, 64, 85), (85, 40, 112), (115, 67, 88), (119, 120, 43), (88, 43, 120), (43, 93, 119), (40, 97, 124), (127, 97, 67), (100, 56, 105), (131, 104, 132), (79, 132, 104), (79, 82, 132), (82, 109, 132), (61, 136, 109), (61, 85, 139), (112, 142, 85), (112, 40, 124), (127, 67, 115), (145, 115, 88), (149, 150, 120), (88, 120, 150), (124, 97, 154), (97, 127, 154), (158, 131, 159), (132, 159, 131), (109, 163, 132), (136, 166, 109), (136, 61, 169), (61, 139, 169), (85, 172, 139), (112, 175, 142), (142, 178, 85), (112, 124, 175), (181, 127, 115), (181, 115, 145), (145, 88, 150), (185, 186, 149), (150, 149, 186), (175, 124, 154), (154, 127, 190), (159, 132, 193), (193, 132, 196), (163, 196, 132), (109, 199, 163), (166, 136, 202), (109, 166, 199), (136, 169, 202), (169, 139, 205), (139, 172, 205), (85, 178, 172), (142, 175, 208), (178, 142, 211), (214, 127, 181), (217, 181, 145), (220, 145, 150), (220, 150, 186), (223, 175, 154), (190, 127, 226), (229, 154, 190), (233, 196, 234), (163, 234, 196), (199, 238, 163), (166, 202, 241), (166, 244, 199), (169, 205, 202), (205, 172, 247), (172, 178, 211), (211, 142, 208), (208, 175, 223), (214, 226, 127), (250, 214, 181), (220, 217, 145), (217, 253, 181), (256, 220, 186), (223, 153, 259), (190, 226, 262), (229, 265, 154), (268, 229, 190), (272, 233, 273), (234, 273, 233), (163, 238, 234), (199, 244, 238), (166, 241, 277), (202, 280, 241), (166, 283, 244), (205, 286, 202), (172, 211, 247), (205, 247, 286), (211, 208, 289), (223, 259, 208), (226, 214, 262), (262, 214, 250), (250, 181, 253), (292, 217, 220), (253, 217, 295), (298, 220, 256), (154, 302, 303), (306, 190, 262), (154, 265, 302), (268, 265, 229), (268, 190, 306), (234, 309, 273), (238, 309, 234), (244, 312, 238), (277, 241, 315), (277, 283, 166), (280, 318, 241), (321, 280, 202), (283, 324, 244), (286, 327, 201), (247, 211, 289), (247, 327, 286), (289, 208, 330), (208, 259, 330), (262, 250, 333), (250, 253, 295), (295, 217, 292), (292, 220, 298), (336, 298, 256), (303, 302, 339), (342, 306, 262), (302, 265, 345), (265, 268, 348), (348, 268, 306), (309, 351, 273), (312, 309, 238), (354, 312, 244), (283, 277, 315), (241, 357, 315), (321, 318, 280), (241, 318, 357), (360, 321, 202), (283, 315, 324), (244, 324, 354), (363, 360, 202), (247, 289, 365), (247, 365, 327), (289, 330, 368), (372, 330, 373), (259, 373, 330), (376, 262, 333), (333, 250, 379), (379, 250, 295), (382, 295, 292), (385, 292, 298), (388, 298, 336), (339, 302, 345), (348, 306, 342), (342, 262, 376), (345, 265, 391), (391, 265, 348), (309, 394, 351), (312, 397, 309), (312, 354, 400), (357, 403, 315), (318, 321, 406), (318, 406, 357), (360, 409, 321), (324, 315, 412), (354, 324, 400), (363, 415, 360), (289, 368, 365), (327, 365, 419), (420, 419, 365), (330, 372, 368), (372, 373, 368), (376, 333, 423), (426, 333, 379), (382, 379, 295), (429, 382, 292), (292, 385, 432), (388, 385, 298), (435, 388, 336), (339, 345, 438), (441, 348, 342), (376, 444, 342), (447, 345, 391), (450, 391, 348), (309, 397, 394), (394, 453, 351), (312, 400, 397), (357, 406, 403), (315, 403, 456), (321, 459, 406), (415, 409, 360), (321, 409, 459), (324, 412, 462), (315, 456, 412), (324, 462, 400), (368, 420, 365), (420, 368, 419), (465, 376, 423), (423, 333, 468), (333, 426, 468), (426, 379, 471), (471, 379, 382), (429, 292, 474), (477, 382, 429), (432, 480, 292), (385, 483, 432), (483, 385, 388), (486, 388, 435), (490, 491, 336), (435, 336, 491), (345, 495, 438), (498, 348, 441), (501, 441, 342), (342, 444, 501), (504, 444, 376), (447, 391, 450), (495, 345, 447), (450, 348, 498), (397, 507, 394), (394, 510, 453), (400, 513, 397), (406, 516, 403), (519, 456, 403), (459, 450, 406), (438, 409, 415), (409, 447, 459), (412, 522, 462), (412, 456, 525), (462, 513, 400), (504, 376, 465), (528, 465, 423), (528, 423, 468), (468, 426, 531), (426, 471, 531), (382, 477, 471), (292, 480, 474), (534, 480, 432), (537, 432, 483), (486, 483, 388), (540, 486, 435), (491, 543, 435), (540, 435, 543), (438, 495, 409), (498, 441, 501), (444, 546, 501), (504, 549, 444), (459, 447, 450), (409, 495, 447), (406, 450, 498), (507, 510, 394), (507, 397, 552), (510, 555, 453), (513, 558, 397), (516, 561, 403), (406, 498, 516), (403, 561, 519), (519, 564, 456), (462, 522, 567), (522, 412, 570), (412, 525, 570), (456, 573, 525), (462, 567, 513), (465, 549, 504), (528, 576, 465), (579, 528, 468), (468, 531, 582), (471, 585, 531), (471, 477, 585), (474, 480, 588), (588, 480, 534), (534, 432, 537), (537, 483, 591), (591, 483, 486), (594, 486, 540), (598, 599, 543), (540, 543, 599), (603, 498, 501), (549, 546, 444), (620, 621, 622), (621, 623, 622), (623, 624, 622), (624, 625, 622), (625, 626, 622), (627, 546, 628), (628, 546, 626), (622, 626, 546), (629, 501, 630), (630, 501, 631), (631, 501, 632), (632, 501, 633), (501, 546, 633), (633, 546, 634), (627, 634, 546), (507, 651, 510), (654, 552, 397), (552, 651, 507), (658, 453, 659), (555, 659, 453), (510, 663, 555), (397, 558, 666), (513, 669, 558), (516, 498, 561), (561, 672, 519), (573, 456, 564), (675, 564, 519), (567, 522, 678), (522, 570, 678), (525, 681, 570), (573, 681, 525), (567, 669, 513), (576, 549, 465), (684, 576, 528), (687, 528, 579), (579, 468, 582), (531, 690, 582), (585, 690, 531), (588, 534, 693), (693, 534, 537), (537, 591, 696), (591, 486, 594), (594, 540, 699), (702, 599, 598), (699, 540, 599), (498, 603, 561), (716, 717, 603), (717, 718, 603), (718, 719, 603), (603, 719, 622), (719, 720, 622), (720, 721, 622), (620, 622, 721), (716, 603, 722), (722, 603, 723), (723, 603, 724), (724, 603, 725), (725, 603, 726), (726, 603, 727), (603, 501, 727), (629, 727, 501), (549, 622, 546), (651, 663, 510), (666, 654, 397), (654, 741, 552), (552, 744, 651), (659, 555, 748), (749, 748, 555), (663, 749, 555), (672, 675, 519), (767, 768, 672), (768, 769, 672), (769, 770, 672), (770, 771, 672), (772, 773, 774), (774, 773, 775), (775, 773, 771), (672, 771, 773), (767, 672, 776), (776, 672, 777), (777, 672, 778), (778, 672, 779), (779, 672, 780), (672, 561, 780), (781, 780, 561), (675, 573, 564), (678, 798, 567), (678, 570, 801), (681, 804, 570), (807, 681, 573), (567, 798, 669), (576, 810, 549), (813, 576, 684), (684, 528, 687), (687, 579, 816), (819, 579, 582), (690, 822, 582), (825, 588, 693), (693, 537, 696), (696, 591, 594), (828, 594, 699), (832, 833, 702), (599, 702, 833), (699, 599, 833), (772, 847, 773), (847, 848, 773), (848, 849, 773), (849, 850, 773), (850, 851, 773), (852, 603, 851), (773, 851, 603), (781, 561, 853), (853, 561, 854), (854, 561, 855), (855, 561, 856), (561, 603, 856), (856, 603, 857), (852, 857, 603), (622, 870, 603), (810, 622, 549), (651, 873, 663), (666, 876, 654), (876, 741, 654), (552, 741, 744), (744, 873, 651), (880, 748, 881), (749, 881, 748), (663, 885, 749), (773, 675, 672), (675, 807, 573), (678, 888, 798), (678, 801, 888), (570, 804, 801), (681, 687, 804), (807, 684, 681), (810, 576, 813), (807, 813, 684), (681, 684, 687), (804, 687, 816), (816, 579, 891), (579, 819, 891), (582, 693, 819), (822, 693, 582), (825, 693, 822), (819, 693, 696), (828, 696, 594), (894, 828, 699), (833, 832, 897), (894, 699, 833), (603, 870, 773), (870, 622, 810), (663, 873, 885), (900, 741, 876), (741, 900, 744), (903, 873, 744), (881, 906, 880), (749, 909, 881), (749, 885, 909), (773, 912, 675), (912, 807, 675), (801, 915, 888), (804, 918, 801), (870, 810, 813), (813, 807, 912), (804, 816, 921), (924, 816, 891), (891, 819, 828), (819, 696, 828), (891, 828, 894), (897, 928, 833), (929, 833, 928), (929, 894, 833), (773, 870, 912), (873, 903, 885), (933, 900, 876), (744, 900, 903), (937, 906, 938), (881, 938, 906), (881, 909, 938), (885, 942, 909), (801, 900, 915), (900, 801, 918), (918, 804, 921), (912, 870, 813), (816, 924, 921), (924, 891, 894), (945, 938, 928), (929, 928, 938), (894, 929, 938), (903, 942, 885), (900, 933, 915), (900, 918, 903), (937, 938, 945), (909, 894, 938), (942, 894, 909), (918, 921, 942), (921, 924, 894), (903, 918, 942), (942, 921, 894)])
me_mask.polygons.foreach_set('material_index', [0, 0, 0, 0, 0, 0, 0, 0, 0, 0, 0, 0, 0, 0, 0, 0, 0, 0, 0, 0, 0, 0, 0, 0, 0, 0, 0, 0, 0, 0, 0, 0, 0, 0, 0, 0, 0, 0, 0, 0, 0, 0, 0, 0, 0, 0, 0, 0, 0, 0, 0, 0, 0, 0, 0, 0, 0, 0, 0, 0, 0, 0, 0, 0, 0, 0, 0, 0, 0, 0, 0, 0, 0, 0, 0, 0, 0, 0, 0, 0, 0, 0, 0, 0, 0, 0, 0, 0, 0, 0, 0, 0, 0, 0, 0, 0, 0, 0, 0, 0, 0, 0, 0, 0, 0, 0, 0, 0, 0, 0, 0, 0, 0, 0, 0, 0, 0, 0, 0, 0, 0, 0, 0, 0, 0, 0, 0, 0, 0, 0, 0, 0, 0, 0, 0, 0, 0, 0, 0, 0, 0, 0, 0, 0, 0, 0, 0, 0, 0, 0, 0, 0, 0, 0, 0, 0, 0, 0, 0, 0, 0, 0, 0, 0, 0, 0, 0, 0, 0, 0, 0, 0, 0, 0, 0, 0, 0, 0, 0, 0, 0, 0, 0, 0, 0, 0, 0, 0, 0, 0, 0, 0, 0, 0, 0, 0, 0, 0, 0, 0, 0, 0, 0, 0, 0, 0, 0, 0, 0, 0, 0, 0, 0, 0, 0, 0, 0, 0, 0, 0, 0, 0, 0, 0, 0, 0, 0, 0, 0, 0, 0, 0, 0, 0, 0, 0, 0, 0, 0, 0, 0, 0, 0, 0, 0, 0, 0, 0, 0, 0, 0, 0, 0, 0, 0, 0, 0, 0, 0, 0, 0, 0, 0, 0, 0, 0, 0, 0, 0, 0, 0, 0, 0, 0, 0, 0, 0, 0, 0, 0, 0, 0, 0, 0, 0, 0, 0, 0, 0, 0, 0, 0, 0, 0, 0, 0, 0, 0, 0, 0, 0, 0, 0, 0, 0, 0, 0, 0, 0, 0, 0, 0, 0, 0, 0, 0, 0, 0, 0, 0, 0, 0, 0, 0, 0, 0, 0, 0, 0, 0, 0, 0, 0, 0, 0, 0, 0, 0, 0, 0, 0, 0, 0, 0, 0, 0, 0, 0, 0, 0, 0, 0, 0, 0, 0, 0, 0, 0, 0, 0, 0, 0, 0, 0, 0, 0, 0, 0, 0, 0, 0, 0, 0, 0, 0, 0, 0, 0, 0, 0, 0, 0, 0, 0, 0, 0, 0, 0, 0, 0, 0, 0, 0, 0, 0, 0, 0, 0, 0, 0, 0, 0, 0, 0, 0, 0, 0, 0, 0, 0, 0, 0, 0, 0, 0, 0, 0, 0, 0, 0, 0, 0, 0, 0, 0, 0, 0, 0, 0, 0, 0, 0, 0, 0, 0, 0, 0, 0, 0, 0, 0, 0, 0, 0, 0, 0, 0, 0, 0, 0, 0, 0, 0, 0, 0, 0, 0, 0, 0, 0, 0, 0, 0, 0, 0, 0, 0, 0, 0, 0, 0, 0, 0, 0, 0, 0, 0, 0, 0, 0, 0, 0, 0, 0, 0, 0, 0, 0, 0, 0, 0, 0, 0, 0, 0, 0, 0, 0, 0, 0, 0, 0, 0, 0, 0, 0, 0, 0, 0, 0, 0, 0, 0, 0, 0, 1, 1, 1, 1, 1, 1, 1, 1, 1, 1, 1, 1, 1, 1, 1, 1, 1, 1, 1, 1, 1, 1, 1, 1, 1, 1, 1, 1, 1, 1, 1, 1, 1, 1, 1, 1, 1, 1, 1, 1, 1, 1, 1, 1, 1, 1, 1, 1, 1, 1, 1, 1, 1, 1, 1, 1, 1, 1, 1, 1, 1, 1, 1, 1, 1, 1, 1, 1, 1, 1, 1, 1, 1, 1, 1, 1, 1, 1, 1, 1, 1, 1, 1, 1, 1, 1, 1, 1, 1, 1, 1, 1, 1, 1, 1, 1, 1, 1, 1, 1, 1, 1, 1, 1, 1, 1, 1, 1, 1, 1, 1, 1, 1, 1, 1, 1, 1, 1, 1, 1, 1, 1, 1, 1, 1, 1, 1, 1, 1, 1, 1, 1, 1, 1, 1, 1, 1, 1, 1, 1, 1, 1, 1, 1, 1, 1, 1, 1, 1, 1, 1, 1, 1, 1, 1, 1, 1, 1, 1, 1, 1, 1, 1, 1, 1, 1, 1, 1, 1, 1, 1, 1, 1, 1, 1, 1, 1, 1, 1, 1, 1, 1, 1, 1, 1, 1, 1, 1, 1, 1, 1, 1, 1, 1, 1, 1, 1, 1, 1, 1, 1, 1, 1, 1, 1, 1, 1, 1, 1, 1, 1, 1, 1, 1, 1, 1, 1, 1, 1, 1, 1, 1, 1, 1, 1, 1, 1, 1, 1, 1, 1, 1, 1, 1, 1, 1, 1, 1, 1, 1, 1, 1, 1, 1, 1, 1, 1, 1, 1, 1, 1, 1, 1, 1, 1, 1, 1, 1, 1, 1, 1, 1, 1, 1, 1, 1, 1, 1, 1, 1, 1, 1, 1, 1, 1, 1, 1, 1, 1, 1, 1, 1, 1, 1, 1, 1, 1, 1, 1, 1, 1, 1, 1, 1, 1, 1, 1, 1, 1, 1, 1, 1, 1, 1, 1, 1, 1, 1, 1, 1, 1, 1, 1, 1, 1, 1, 1, 1, 1, 1, 1, 1, 1, 1, 1, 1, 1, 1, 1, 1, 1, 1, 1, 1, 1, 1, 1, 1, 1, 1, 1, 1, 1, 1, 1, 1, 1, 1, 1, 1, 1, 1, 1, 1, 1, 1, 1, 1, 1, 1, 1, 1, 1, 1, 1, 1, 1, 1, 1, 1, 1, 1, 1, 1, 1, 1, 1, 1, 1, 1, 1, 1, 1, 1, 1, 1, 1, 1, 1, 1, 1, 1, 1, 1, 1, 1, 1, 1, 1, 1, 1, 1, 1, 1, 1, 1, 1, 1, 1, 1, 1, 1, 1, 1, 1, 1, 1, 1, 1, 1, 1, 1, 1, 1, 1, 1, 1, 1, 1, 1, 1, 1, 1, 1, 1, 1, 1, 1, 1, 1, 1, 1, 1, 1, 1, 1, 1, 1, 1, 1, 1, 1, 1, 1, 1, 1, 1, 1, 1, 1, 1, 1, 1, 1, 1, 1, 1, 1, 1, 1, 1, 1, 1, 1, 1, 1, 1, 1, 1, 1, 1, 1, 1, 1, 1, 1, 1, 1, 1, 1, 1, 1, 1, 1, 1, 1, 1, 1, 1, 1, 1, 1, 1, 1, 1, 1, 1, 1, 1, 1, 1, 1, 1, 1, 1])
me_mask.materials.append(mat_uter)
me_mask.materials.append(mat_inner)
me_mask.use_remesh_preserve_volume = False
me_mask.use_remesh_preserve_attributes = False
me_mask.use_mirror_vertex_groups = False
me_mask.update()

# ---- objects
ob_mask = bpy.data.objects.new('Mask', me_mask)

# ---- transforms, parenting, visibility, modifiers, constraints
ob_mask.location = (0.0, 0.0, 0.0)
ob_mask.lineart.crease_threshold = 0.0

# ---- collection membership
col_collection_1.objects.link(ob_mask)

# ---- scene / render settings (as saved in the file)
scene.frame_start = 1; scene.frame_end = 250; scene.frame_set(1)
scene.render.engine = 'BLENDER_EEVEE_NEXT'
scene.render.resolution_percentage = 50
scene.render.dither_intensity = 0.0
scene.cycles.use_denoising = False
scene.cycles.samples = 10
scene.cycles.sampling_pattern = 'TABULATED_SOBOL'
scene.cycles.light_sampling_threshold = 0.0
scene.cycles.use_adaptive_sampling = False
scene.cycles.use_light_tree = False
scene.cycles.blur_glossy = 0.0
scene.cycles.volume_bounces = 1
scene.cycles.pixel_filter_type = 'GAUSSIAN'
scene.cycles.sample_clamp_indirect = 0.0
scene.view_settings.view_transform = 'Standard'
bpy.context.view_layer.update()

# ---- added for rendering (the .blend has no active camera and no usable light): camera, sun
cam_auto = bpy.data.cameras.new('AutoCamera')
cam_auto.lens = 50.0
cam_auto.sensor_width = 36.0
cam_auto.clip_end = 1000.0
ob_auto_camera = bpy.data.objects.new('AutoCamera', cam_auto)
scene.collection.objects.link(ob_auto_camera)
ob_auto_camera.location = (0.571122, -0.635864, 0.486754)
ob_auto_camera.rotation_euler = (1.09748, -7.21219e-08, 0.694738)
scene.camera = ob_auto_camera
light_auto_sun = bpy.data.lights.new('AutoSun', 'SUN')
light_auto_sun.energy = 3.0
light_auto_sun.angle = 0.0523599
ob_auto_sun = bpy.data.objects.new('AutoSun', light_auto_sun)
scene.collection.objects.link(ob_auto_sun)
ob_auto_sun.rotation_euler = (0.872665, 0.174533, 0.523599)
bpy.context.view_layer.update()
